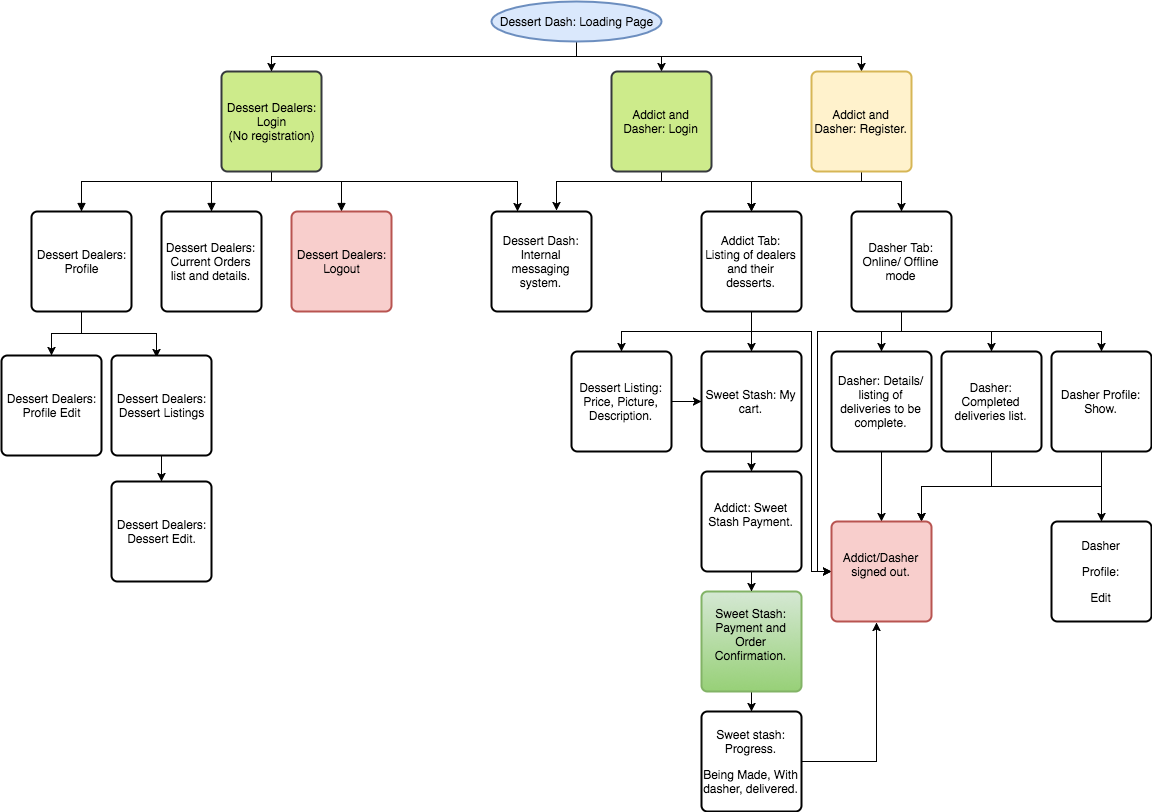

The diagram above was exported from draw.io. Its source (the exported page's mxGraphModel, read from the mxfile embedded in the PNG):
<mxGraphModel dx="946" dy="599" grid="1" gridSize="10" guides="1" tooltips="1" connect="1" arrows="1" fold="1" page="1" pageScale="1" pageWidth="1169" pageHeight="827" math="0" shadow="0">
  <root>
    <mxCell id="0" />
    <mxCell id="1" parent="0" />
    <mxCell id="74f0e7cfa0b59f8c-26" style="edgeStyle=orthogonalEdgeStyle;rounded=0;html=1;exitX=0.5;exitY=1;exitPerimeter=0;entryX=0.5;entryY=0;entryPerimeter=0;endArrow=block;endFill=1;jettySize=auto;orthogonalLoop=1;" edge="1" parent="1" source="29f8bcb4c6083722-3" target="29f8bcb4c6083722-10">
      <mxGeometry relative="1" as="geometry">
        <Array as="points">
          <mxPoint x="280" y="190" />
          <mxPoint x="90" y="190" />
        </Array>
      </mxGeometry>
    </mxCell>
    <mxCell id="74f0e7cfa0b59f8c-27" style="edgeStyle=orthogonalEdgeStyle;rounded=0;html=1;exitX=0.5;exitY=1;exitPerimeter=0;endArrow=block;endFill=1;jettySize=auto;orthogonalLoop=1;" edge="1" parent="1" source="29f8bcb4c6083722-3" target="29f8bcb4c6083722-9">
      <mxGeometry relative="1" as="geometry">
        <Array as="points">
          <mxPoint x="280" y="190" />
          <mxPoint x="220" y="190" />
        </Array>
      </mxGeometry>
    </mxCell>
    <mxCell id="74f0e7cfa0b59f8c-28" style="edgeStyle=orthogonalEdgeStyle;rounded=0;html=1;exitX=0.5;exitY=1;exitPerimeter=0;endArrow=block;endFill=1;jettySize=auto;orthogonalLoop=1;" edge="1" parent="1" source="29f8bcb4c6083722-3" target="29f8bcb4c6083722-8">
      <mxGeometry relative="1" as="geometry">
        <Array as="points">
          <mxPoint x="280" y="190" />
          <mxPoint x="350" y="190" />
        </Array>
      </mxGeometry>
    </mxCell>
    <mxCell id="74f0e7cfa0b59f8c-70" style="edgeStyle=elbowEdgeStyle;rounded=0;html=1;exitX=0.5;exitY=1;exitPerimeter=0;endArrow=classic;endFill=1;jettySize=auto;orthogonalLoop=1;elbow=vertical;entryX=0.262;entryY=0.002;entryPerimeter=0;" edge="1" parent="1" source="29f8bcb4c6083722-3" target="74f0e7cfa0b59f8c-13">
      <mxGeometry relative="1" as="geometry">
        <mxPoint x="560" y="210" as="targetPoint" />
        <Array as="points">
          <mxPoint x="560" y="190" />
          <mxPoint x="460" y="190" />
          <mxPoint x="370" y="190" />
        </Array>
      </mxGeometry>
    </mxCell>
    <mxCell id="29f8bcb4c6083722-3" value="Dessert Dealers:&lt;div&gt;Login&lt;/div&gt;&lt;div&gt;(No registration)&lt;/div&gt;" style="strokeWidth=2;html=1;shape=mxgraph.flowchart.process;whiteSpace=wrap;fillColor=#cdeb8b;strokeColor=#36393d;" vertex="1" parent="1">
      <mxGeometry x="230" y="80" width="100" height="100" as="geometry" />
    </mxCell>
    <mxCell id="74f0e7cfa0b59f8c-61" style="edgeStyle=elbowEdgeStyle;rounded=0;html=1;exitX=0.5;exitY=1;exitPerimeter=0;entryX=0.5;entryY=0;entryPerimeter=0;endArrow=classic;endFill=1;jettySize=auto;orthogonalLoop=1;elbow=vertical;" edge="1" parent="1" source="29f8bcb4c6083722-4" target="29f8bcb4c6083722-6">
      <mxGeometry relative="1" as="geometry" />
    </mxCell>
    <mxCell id="74f0e7cfa0b59f8c-62" style="rounded=0;html=1;exitX=0.5;exitY=1;exitPerimeter=0;entryX=0.5;entryY=0;entryPerimeter=0;endArrow=classic;endFill=1;jettySize=auto;orthogonalLoop=1;edgeStyle=elbowEdgeStyle;elbow=vertical;" edge="1" parent="1" source="29f8bcb4c6083722-4" target="29f8bcb4c6083722-7">
      <mxGeometry relative="1" as="geometry" />
    </mxCell>
    <mxCell id="74f0e7cfa0b59f8c-63" style="edgeStyle=elbowEdgeStyle;rounded=0;elbow=vertical;html=1;exitX=0.5;exitY=1;exitPerimeter=0;entryX=0.5;entryY=0;entryPerimeter=0;endArrow=classic;endFill=1;jettySize=auto;orthogonalLoop=1;" edge="1" parent="1" source="29f8bcb4c6083722-4" target="29f8bcb4c6083722-3">
      <mxGeometry relative="1" as="geometry" />
    </mxCell>
    <mxCell id="29f8bcb4c6083722-4" value="&lt;span&gt;Dessert Dash: Loading Page&lt;/span&gt;" style="strokeWidth=2;html=1;shape=mxgraph.flowchart.start_1;whiteSpace=wrap;fillColor=#dae8fc;strokeColor=#6c8ebf;" vertex="1" parent="1">
      <mxGeometry x="500" y="10" width="170" height="40" as="geometry" />
    </mxCell>
    <mxCell id="74f0e7cfa0b59f8c-66" style="edgeStyle=elbowEdgeStyle;rounded=0;elbow=vertical;html=1;exitX=0.5;exitY=1;exitPerimeter=0;entryX=0.5;entryY=0;entryPerimeter=0;endArrow=classic;endFill=1;jettySize=auto;orthogonalLoop=1;" edge="1" parent="1" source="29f8bcb4c6083722-6" target="74f0e7cfa0b59f8c-1">
      <mxGeometry relative="1" as="geometry">
        <Array as="points">
          <mxPoint x="720" y="190" />
        </Array>
      </mxGeometry>
    </mxCell>
    <mxCell id="74f0e7cfa0b59f8c-71" style="edgeStyle=elbowEdgeStyle;rounded=0;elbow=vertical;html=1;exitX=0.5;exitY=1;exitPerimeter=0;entryX=0.653;entryY=-0.007;entryPerimeter=0;endArrow=classic;endFill=1;jettySize=auto;orthogonalLoop=1;" edge="1" parent="1" source="29f8bcb4c6083722-6" target="74f0e7cfa0b59f8c-13">
      <mxGeometry relative="1" as="geometry">
        <Array as="points">
          <mxPoint x="640" y="190" />
        </Array>
      </mxGeometry>
    </mxCell>
    <mxCell id="29f8bcb4c6083722-6" value="Addict and Dasher: Login" style="strokeWidth=2;html=1;shape=mxgraph.flowchart.process;whiteSpace=wrap;fillColor=#cdeb8b;strokeColor=#36393d;" vertex="1" parent="1">
      <mxGeometry x="620" y="80" width="100" height="100" as="geometry" />
    </mxCell>
    <mxCell id="74f0e7cfa0b59f8c-67" style="edgeStyle=elbowEdgeStyle;rounded=0;elbow=vertical;html=1;exitX=0.5;exitY=1;exitPerimeter=0;endArrow=classic;endFill=1;jettySize=auto;orthogonalLoop=1;" edge="1" parent="1" source="29f8bcb4c6083722-7" target="74f0e7cfa0b59f8c-1">
      <mxGeometry relative="1" as="geometry">
        <Array as="points">
          <mxPoint x="820" y="190" />
        </Array>
      </mxGeometry>
    </mxCell>
    <mxCell id="74f0e7cfa0b59f8c-68" style="edgeStyle=elbowEdgeStyle;rounded=0;elbow=vertical;html=1;exitX=0.5;exitY=1;exitPerimeter=0;entryX=0.5;entryY=0;entryPerimeter=0;endArrow=classic;endFill=1;jettySize=auto;orthogonalLoop=1;" edge="1" parent="1" source="29f8bcb4c6083722-7" target="74f0e7cfa0b59f8c-2">
      <mxGeometry relative="1" as="geometry">
        <Array as="points">
          <mxPoint x="890" y="190" />
        </Array>
      </mxGeometry>
    </mxCell>
    <mxCell id="29f8bcb4c6083722-7" value="Addict and Dasher: Register." style="strokeWidth=2;html=1;shape=mxgraph.flowchart.process;whiteSpace=wrap;fillColor=#fff2cc;strokeColor=#d6b656;" vertex="1" parent="1">
      <mxGeometry x="820" y="80" width="100" height="100" as="geometry" />
    </mxCell>
    <mxCell id="29f8bcb4c6083722-8" value="Dessert Dealers:&lt;div&gt;Logout&lt;/div&gt;" style="strokeWidth=2;html=1;shape=mxgraph.flowchart.process;whiteSpace=wrap;fillColor=#f8cecc;strokeColor=#b85450;" vertex="1" parent="1">
      <mxGeometry x="300" y="220" width="100" height="100" as="geometry" />
    </mxCell>
    <mxCell id="29f8bcb4c6083722-9" value="Dessert Dealers:&lt;div&gt;Current Orders list and details.&lt;/div&gt;" style="strokeWidth=2;html=1;shape=mxgraph.flowchart.process;whiteSpace=wrap;" vertex="1" parent="1">
      <mxGeometry x="170" y="220" width="100" height="100" as="geometry" />
    </mxCell>
    <mxCell id="74f0e7cfa0b59f8c-72" style="edgeStyle=orthogonalEdgeStyle;rounded=0;elbow=vertical;html=1;exitX=0.5;exitY=1;exitPerimeter=0;entryX=0.5;entryY=0;entryPerimeter=0;endArrow=classic;endFill=1;jettySize=auto;orthogonalLoop=1;" edge="1" parent="1" source="29f8bcb4c6083722-10" target="29f8bcb4c6083722-11">
      <mxGeometry relative="1" as="geometry" />
    </mxCell>
    <mxCell id="74f0e7cfa0b59f8c-78" style="edgeStyle=orthogonalEdgeStyle;rounded=0;html=1;exitX=0.5;exitY=1;exitPerimeter=0;entryX=0.453;entryY=0.02;entryPerimeter=0;endArrow=classic;endFill=1;jettySize=auto;orthogonalLoop=1;" edge="1" parent="1" source="29f8bcb4c6083722-10" target="29f8bcb4c6083722-12">
      <mxGeometry relative="1" as="geometry">
        <Array as="points">
          <mxPoint x="90" y="342" />
          <mxPoint x="165" y="342" />
        </Array>
      </mxGeometry>
    </mxCell>
    <mxCell id="29f8bcb4c6083722-10" value="Dessert Dealers:&lt;div&gt;Profile&lt;/div&gt;" style="strokeWidth=2;html=1;shape=mxgraph.flowchart.process;whiteSpace=wrap;" vertex="1" parent="1">
      <mxGeometry x="40" y="220" width="100" height="100" as="geometry" />
    </mxCell>
    <mxCell id="29f8bcb4c6083722-11" value="Dessert Dealers:&lt;div&gt;Profile Edit&lt;/div&gt;" style="strokeWidth=2;html=1;shape=mxgraph.flowchart.process;whiteSpace=wrap;" vertex="1" parent="1">
      <mxGeometry x="10" y="364" width="100" height="100" as="geometry" />
    </mxCell>
    <mxCell id="74f0e7cfa0b59f8c-74" style="edgeStyle=elbowEdgeStyle;rounded=0;elbow=vertical;html=1;exitX=0.5;exitY=1;exitPerimeter=0;entryX=0.5;entryY=0;entryPerimeter=0;endArrow=classic;endFill=1;jettySize=auto;orthogonalLoop=1;" edge="1" parent="1" source="29f8bcb4c6083722-12" target="29f8bcb4c6083722-13">
      <mxGeometry relative="1" as="geometry" />
    </mxCell>
    <mxCell id="29f8bcb4c6083722-12" value="Dessert Dealers:&lt;div&gt;Dessert Listings&lt;/div&gt;" style="strokeWidth=2;html=1;shape=mxgraph.flowchart.process;whiteSpace=wrap;" vertex="1" parent="1">
      <mxGeometry x="120" y="364" width="100" height="100" as="geometry" />
    </mxCell>
    <mxCell id="29f8bcb4c6083722-13" value="Dessert Dealers:&lt;div&gt;Dessert Edit.&lt;/div&gt;" style="strokeWidth=2;html=1;shape=mxgraph.flowchart.process;whiteSpace=wrap;" vertex="1" parent="1">
      <mxGeometry x="120" y="490" width="100" height="100" as="geometry" />
    </mxCell>
    <mxCell id="74f0e7cfa0b59f8c-79" style="edgeStyle=orthogonalEdgeStyle;rounded=0;html=1;exitX=0.5;exitY=1;exitPerimeter=0;entryX=0.5;entryY=0;entryPerimeter=0;endArrow=classic;endFill=1;jettySize=auto;orthogonalLoop=1;" edge="1" parent="1" source="74f0e7cfa0b59f8c-1" target="74f0e7cfa0b59f8c-9">
      <mxGeometry relative="1" as="geometry">
        <Array as="points">
          <mxPoint x="760" y="340" />
          <mxPoint x="630" y="340" />
        </Array>
      </mxGeometry>
    </mxCell>
    <mxCell id="74f0e7cfa0b59f8c-81" style="edgeStyle=orthogonalEdgeStyle;rounded=0;html=1;exitX=0.5;exitY=1;exitPerimeter=0;entryX=0.5;entryY=0;entryPerimeter=0;endArrow=classic;endFill=1;jettySize=auto;orthogonalLoop=1;" edge="1" parent="1" source="74f0e7cfa0b59f8c-1" target="74f0e7cfa0b59f8c-8">
      <mxGeometry relative="1" as="geometry" />
    </mxCell>
    <mxCell id="74f0e7cfa0b59f8c-100" style="edgeStyle=elbowEdgeStyle;rounded=0;html=1;startArrow=none;startFill=0;endArrow=classic;endFill=1;jettySize=auto;orthogonalLoop=1;elbow=horizontal;entryX=0;entryY=0.5;entryPerimeter=0;" edge="1" parent="1" target="74f0e7cfa0b59f8c-17">
      <mxGeometry relative="1" as="geometry">
        <mxPoint x="760" y="340" as="sourcePoint" />
        <Array as="points">
          <mxPoint x="820" y="400" />
          <mxPoint x="830" y="460" />
          <mxPoint x="830" y="460" />
          <mxPoint x="820" y="340" />
          <mxPoint x="830" y="340" />
        </Array>
      </mxGeometry>
    </mxCell>
    <mxCell id="74f0e7cfa0b59f8c-1" value="Addict Tab: Listing of dealers and their desserts." style="strokeWidth=2;html=1;shape=mxgraph.flowchart.process;whiteSpace=wrap;" vertex="1" parent="1">
      <mxGeometry x="710" y="220" width="100" height="100" as="geometry" />
    </mxCell>
    <mxCell id="74f0e7cfa0b59f8c-86" style="edgeStyle=orthogonalEdgeStyle;rounded=0;html=1;exitX=0.5;exitY=1;exitPerimeter=0;endArrow=classic;endFill=1;jettySize=auto;orthogonalLoop=1;" edge="1" parent="1" source="74f0e7cfa0b59f8c-2" target="74f0e7cfa0b59f8c-10">
      <mxGeometry relative="1" as="geometry" />
    </mxCell>
    <mxCell id="74f0e7cfa0b59f8c-87" style="edgeStyle=orthogonalEdgeStyle;rounded=0;html=1;exitX=0.5;exitY=1;exitPerimeter=0;entryX=0.5;entryY=0;entryPerimeter=0;endArrow=classic;endFill=1;jettySize=auto;orthogonalLoop=1;" edge="1" parent="1" source="74f0e7cfa0b59f8c-2" target="74f0e7cfa0b59f8c-11">
      <mxGeometry relative="1" as="geometry" />
    </mxCell>
    <mxCell id="74f0e7cfa0b59f8c-88" style="edgeStyle=orthogonalEdgeStyle;rounded=0;html=1;exitX=0.5;exitY=1;exitPerimeter=0;endArrow=classic;endFill=1;jettySize=auto;orthogonalLoop=1;" edge="1" parent="1" source="74f0e7cfa0b59f8c-2" target="74f0e7cfa0b59f8c-12">
      <mxGeometry relative="1" as="geometry" />
    </mxCell>
    <mxCell id="74f0e7cfa0b59f8c-106" style="edgeStyle=elbowEdgeStyle;rounded=0;html=1;startArrow=none;startFill=0;endArrow=classic;endFill=1;jettySize=auto;orthogonalLoop=1;entryX=0;entryY=0.5;entryPerimeter=0;" edge="1" parent="1" target="74f0e7cfa0b59f8c-17">
      <mxGeometry relative="1" as="geometry">
        <mxPoint x="906" y="340" as="sourcePoint" />
        <mxPoint x="836" y="580" as="targetPoint" />
        <Array as="points">
          <mxPoint x="826" y="420" />
          <mxPoint x="816" y="440" />
          <mxPoint x="826" y="350" />
          <mxPoint x="816" y="360" />
          <mxPoint x="866" y="590" />
          <mxPoint x="836" y="570" />
          <mxPoint x="816" y="340" />
          <mxPoint x="846" y="340" />
          <mxPoint x="816" y="350" />
          <mxPoint x="846" y="350" />
          <mxPoint x="816" y="390" />
        </Array>
      </mxGeometry>
    </mxCell>
    <mxCell id="74f0e7cfa0b59f8c-2" value="Dasher Tab:&lt;div&gt;Online/ Offline mode&lt;/div&gt;" style="strokeWidth=2;html=1;shape=mxgraph.flowchart.process;whiteSpace=wrap;" vertex="1" parent="1">
      <mxGeometry x="860" y="220" width="100" height="100" as="geometry" />
    </mxCell>
    <mxCell id="74f0e7cfa0b59f8c-82" style="edgeStyle=orthogonalEdgeStyle;rounded=0;html=1;exitX=0.5;exitY=1;exitPerimeter=0;entryX=0.5;entryY=0;entryPerimeter=0;endArrow=classic;endFill=1;jettySize=auto;orthogonalLoop=1;" edge="1" parent="1" source="74f0e7cfa0b59f8c-8" target="74f0e7cfa0b59f8c-16">
      <mxGeometry relative="1" as="geometry" />
    </mxCell>
    <mxCell id="74f0e7cfa0b59f8c-8" value="Sweet Stash: My cart." style="strokeWidth=2;html=1;shape=mxgraph.flowchart.process;whiteSpace=wrap;" vertex="1" parent="1">
      <mxGeometry x="710" y="360" width="100" height="100" as="geometry" />
    </mxCell>
    <mxCell id="74f0e7cfa0b59f8c-80" style="edgeStyle=orthogonalEdgeStyle;rounded=0;html=1;exitX=1;exitY=0.5;exitPerimeter=0;entryX=0;entryY=0.5;entryPerimeter=0;endArrow=classic;endFill=1;jettySize=auto;orthogonalLoop=1;" edge="1" parent="1" source="74f0e7cfa0b59f8c-9" target="74f0e7cfa0b59f8c-8">
      <mxGeometry relative="1" as="geometry" />
    </mxCell>
    <mxCell id="74f0e7cfa0b59f8c-9" value="Dessert Listing: Price, Picture, Description." style="strokeWidth=2;html=1;shape=mxgraph.flowchart.process;whiteSpace=wrap;" vertex="1" parent="1">
      <mxGeometry x="580" y="360" width="100" height="100" as="geometry" />
    </mxCell>
    <mxCell id="74f0e7cfa0b59f8c-96" style="edgeStyle=orthogonalEdgeStyle;rounded=0;html=1;exitX=0.5;exitY=1;exitPerimeter=0;endArrow=classic;endFill=1;jettySize=auto;orthogonalLoop=1;" edge="1" parent="1" source="74f0e7cfa0b59f8c-10" target="74f0e7cfa0b59f8c-17">
      <mxGeometry relative="1" as="geometry" />
    </mxCell>
    <mxCell id="74f0e7cfa0b59f8c-10" value="Dasher: Details/ listing of deliveries to be complete." style="strokeWidth=2;html=1;shape=mxgraph.flowchart.process;whiteSpace=wrap;" vertex="1" parent="1">
      <mxGeometry x="840" y="360" width="100" height="100" as="geometry" />
    </mxCell>
    <mxCell id="74f0e7cfa0b59f8c-97" style="edgeStyle=orthogonalEdgeStyle;rounded=0;html=1;exitX=0.5;exitY=1;exitPerimeter=0;endArrow=classic;endFill=1;jettySize=auto;orthogonalLoop=1;" edge="1" parent="1" source="74f0e7cfa0b59f8c-11">
      <mxGeometry relative="1" as="geometry">
        <mxPoint x="930" y="530" as="targetPoint" />
      </mxGeometry>
    </mxCell>
    <mxCell id="74f0e7cfa0b59f8c-11" value="Dasher: Completed deliveries list." style="strokeWidth=2;html=1;shape=mxgraph.flowchart.process;whiteSpace=wrap;" vertex="1" parent="1">
      <mxGeometry x="950" y="360" width="100" height="100" as="geometry" />
    </mxCell>
    <mxCell id="74f0e7cfa0b59f8c-89" style="edgeStyle=orthogonalEdgeStyle;rounded=0;html=1;exitX=0.5;exitY=1;exitPerimeter=0;entryX=0.5;entryY=0;entryPerimeter=0;endArrow=classic;endFill=1;jettySize=auto;orthogonalLoop=1;startArrow=none;startFill=0;" edge="1" parent="1" source="74f0e7cfa0b59f8c-12" target="74f0e7cfa0b59f8c-18">
      <mxGeometry relative="1" as="geometry" />
    </mxCell>
    <mxCell id="74f0e7cfa0b59f8c-98" style="edgeStyle=orthogonalEdgeStyle;rounded=0;html=1;exitX=0.5;exitY=1;exitPerimeter=0;endArrow=classic;endFill=1;jettySize=auto;orthogonalLoop=1;" edge="1" parent="1" source="74f0e7cfa0b59f8c-12">
      <mxGeometry relative="1" as="geometry">
        <mxPoint x="930" y="530" as="targetPoint" />
      </mxGeometry>
    </mxCell>
    <mxCell id="74f0e7cfa0b59f8c-12" value="Dasher Profile: Show." style="strokeWidth=2;html=1;shape=mxgraph.flowchart.process;whiteSpace=wrap;" vertex="1" parent="1">
      <mxGeometry x="1060" y="360" width="100" height="100" as="geometry" />
    </mxCell>
    <mxCell id="74f0e7cfa0b59f8c-13" value="Dessert Dash: Internal messaging system." style="strokeWidth=2;html=1;shape=mxgraph.flowchart.process;whiteSpace=wrap;" vertex="1" parent="1">
      <mxGeometry x="500" y="220" width="100" height="100" as="geometry" />
    </mxCell>
    <mxCell id="74f0e7cfa0b59f8c-95" style="edgeStyle=orthogonalEdgeStyle;rounded=0;html=1;exitX=1;exitY=0.5;exitPerimeter=0;entryX=0.453;entryY=1.01;entryPerimeter=0;endArrow=classic;endFill=1;jettySize=auto;orthogonalLoop=1;" edge="1" parent="1" source="74f0e7cfa0b59f8c-14" target="74f0e7cfa0b59f8c-17">
      <mxGeometry relative="1" as="geometry" />
    </mxCell>
    <mxCell id="74f0e7cfa0b59f8c-14" value="&lt;span id=&quot;docs-internal-guid-94e3e2df-7ac1-793b-9d6c-a08fac3a2b70&quot;&gt;&lt;p dir=&quot;ltr&quot;&gt;&lt;span&gt;Sweet stash: Progress.&lt;/span&gt;&lt;/p&gt;&lt;p dir=&quot;ltr&quot;&gt;&lt;span&gt;Being Made, With dasher, delivered.&lt;/span&gt;&lt;/p&gt;&lt;/span&gt;" style="strokeWidth=2;html=1;shape=mxgraph.flowchart.process;whiteSpace=wrap;" vertex="1" parent="1">
      <mxGeometry x="710" y="720" width="100" height="100" as="geometry" />
    </mxCell>
    <mxCell id="74f0e7cfa0b59f8c-84" style="edgeStyle=orthogonalEdgeStyle;rounded=0;html=1;exitX=0.5;exitY=1;exitPerimeter=0;entryX=0.5;entryY=0;entryPerimeter=0;endArrow=classic;endFill=1;jettySize=auto;orthogonalLoop=1;" edge="1" parent="1" source="74f0e7cfa0b59f8c-15" target="74f0e7cfa0b59f8c-14">
      <mxGeometry relative="1" as="geometry" />
    </mxCell>
    <mxCell id="74f0e7cfa0b59f8c-15" value="&lt;span id=&quot;docs-internal-guid-94e3e2df-7ac1-13da-beae-89af0c60f66d&quot;&gt;&lt;p dir=&quot;ltr&quot;&gt;&lt;span&gt;Sweet Stash: Payment and Order Confirmation. &lt;/span&gt;&lt;/p&gt;&lt;div&gt;&lt;span&gt;&lt;br&gt;&lt;/span&gt;&lt;/div&gt;&lt;/span&gt;" style="strokeWidth=2;html=1;shape=mxgraph.flowchart.process;whiteSpace=wrap;fillColor=#d5e8d4;strokeColor=#82b366;gradientColor=#97d077;" vertex="1" parent="1">
      <mxGeometry x="710" y="600" width="100" height="100" as="geometry" />
    </mxCell>
    <mxCell id="74f0e7cfa0b59f8c-83" style="edgeStyle=orthogonalEdgeStyle;rounded=0;html=1;exitX=0.5;exitY=1;exitPerimeter=0;entryX=0.5;entryY=0;entryPerimeter=0;endArrow=classic;endFill=1;jettySize=auto;orthogonalLoop=1;" edge="1" parent="1" source="74f0e7cfa0b59f8c-16" target="74f0e7cfa0b59f8c-15">
      <mxGeometry relative="1" as="geometry" />
    </mxCell>
    <mxCell id="74f0e7cfa0b59f8c-16" value="&lt;span id=&quot;docs-internal-guid-94e3e2df-7ac0-f62b-d092-6d7069d0887f&quot;&gt;&lt;p dir=&quot;ltr&quot;&gt;&lt;span&gt;Addict: Sweet Stash Payment.&lt;/span&gt;&lt;/p&gt;&lt;div&gt;&lt;span&gt;&lt;br&gt;&lt;/span&gt;&lt;/div&gt;&lt;/span&gt;" style="strokeWidth=2;html=1;shape=mxgraph.flowchart.process;whiteSpace=wrap;" vertex="1" parent="1">
      <mxGeometry x="710" y="480" width="100" height="100" as="geometry" />
    </mxCell>
    <mxCell id="74f0e7cfa0b59f8c-17" value="&lt;span id=&quot;docs-internal-guid-94e3e2df-7ac3-2a4e-f169-3ff60da7c2de&quot;&gt;&lt;p dir=&quot;ltr&quot;&gt;&lt;span&gt;Addict/Dasher signed out.&lt;/span&gt;&lt;/p&gt;&lt;div&gt;&lt;span&gt;&lt;br&gt;&lt;/span&gt;&lt;/div&gt;&lt;/span&gt;" style="strokeWidth=2;html=1;shape=mxgraph.flowchart.process;whiteSpace=wrap;fillColor=#f8cecc;strokeColor=#b85450;" vertex="1" parent="1">
      <mxGeometry x="840" y="530" width="100" height="100" as="geometry" />
    </mxCell>
    <mxCell id="74f0e7cfa0b59f8c-18" value="&lt;span id=&quot;docs-internal-guid-94e3e2df-7ac2-e1c8-4d96-5c192eba1bc4&quot;&gt;&lt;p dir=&quot;ltr&quot;&gt;&lt;span&gt;Dasher&lt;/span&gt;&lt;/p&gt;&lt;p dir=&quot;ltr&quot;&gt;&lt;span&gt; Profile:&lt;/span&gt;&lt;/p&gt;&lt;p dir=&quot;ltr&quot;&gt;&lt;span&gt;Edit&lt;/span&gt;&lt;/p&gt;&lt;/span&gt;" style="strokeWidth=2;html=1;shape=mxgraph.flowchart.process;whiteSpace=wrap;" vertex="1" parent="1">
      <mxGeometry x="1060" y="530" width="100" height="100" as="geometry" />
    </mxCell>
  </root>
</mxGraphModel>